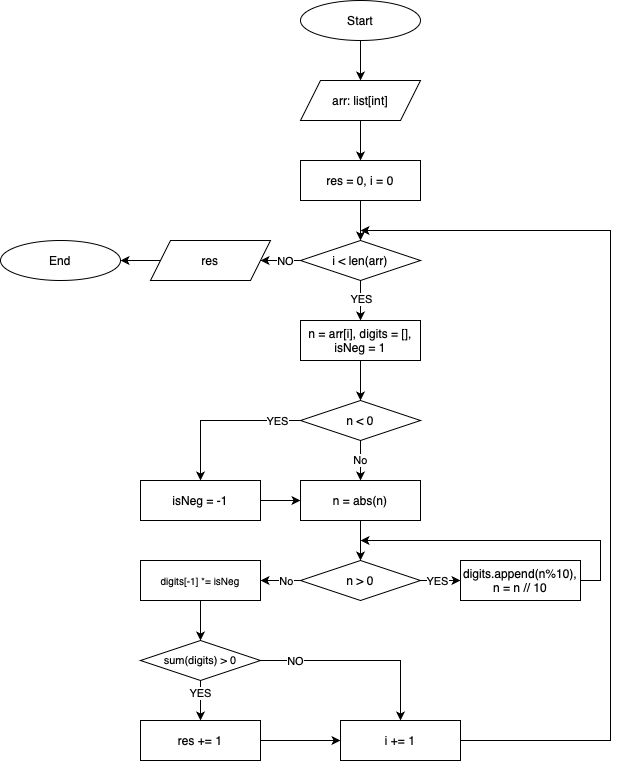

The diagram above was exported from draw.io. Its source (the exported page's mxGraphModel, read from the mxfile embedded in the PNG):
<mxGraphModel dx="989" dy="570" grid="1" gridSize="10" guides="1" tooltips="1" connect="1" arrows="1" fold="1" page="1" pageScale="1" pageWidth="827" pageHeight="1169" background="#ffffff" math="0" shadow="0">
  <root>
    <mxCell id="0" />
    <mxCell id="1" parent="0" />
    <mxCell id="6OEK3HkwsZAHeZwyoHTl-1" value="Start" style="ellipse;whiteSpace=wrap;html=1;" vertex="1" parent="1">
      <mxGeometry x="360" y="80" width="120" height="40" as="geometry" />
    </mxCell>
    <mxCell id="6OEK3HkwsZAHeZwyoHTl-5" value="" style="endArrow=classic;html=1;rounded=0;exitX=0.5;exitY=1;exitDx=0;exitDy=0;entryX=0.5;entryY=0;entryDx=0;entryDy=0;" edge="1" parent="1" source="6OEK3HkwsZAHeZwyoHTl-1" target="6OEK3HkwsZAHeZwyoHTl-86">
      <mxGeometry width="50" height="50" relative="1" as="geometry">
        <mxPoint x="340" y="360" as="sourcePoint" />
        <mxPoint x="430" y="150" as="targetPoint" />
      </mxGeometry>
    </mxCell>
    <mxCell id="6OEK3HkwsZAHeZwyoHTl-86" value="&lt;div&gt;arr: list[int]&lt;/div&gt;" style="shape=parallelogram;perimeter=parallelogramPerimeter;whiteSpace=wrap;html=1;fixedSize=1;" vertex="1" parent="1">
      <mxGeometry x="360" y="160" width="120" height="40" as="geometry" />
    </mxCell>
    <mxCell id="6OEK3HkwsZAHeZwyoHTl-92" value="" style="endArrow=classic;html=1;rounded=0;exitX=0.5;exitY=1;exitDx=0;exitDy=0;entryX=0.5;entryY=0;entryDx=0;entryDy=0;" edge="1" parent="1" source="6OEK3HkwsZAHeZwyoHTl-86">
      <mxGeometry width="50" height="50" relative="1" as="geometry">
        <mxPoint x="420" y="280" as="sourcePoint" />
        <mxPoint x="420" y="240" as="targetPoint" />
      </mxGeometry>
    </mxCell>
    <mxCell id="6OEK3HkwsZAHeZwyoHTl-108" value="End" style="ellipse;whiteSpace=wrap;html=1;" vertex="1" parent="1">
      <mxGeometry x="60" y="320" width="120" height="40" as="geometry" />
    </mxCell>
    <mxCell id="6OEK3HkwsZAHeZwyoHTl-122" value="&lt;div&gt;n = arr[i], digits = [],&lt;/div&gt;isNeg = 1" style="rounded=0;whiteSpace=wrap;html=1;" vertex="1" parent="1">
      <mxGeometry x="360" y="400" width="120" height="40" as="geometry" />
    </mxCell>
    <mxCell id="6OEK3HkwsZAHeZwyoHTl-150" value="n &amp;lt; 0" style="rhombus;whiteSpace=wrap;html=1;" vertex="1" parent="1">
      <mxGeometry x="360" y="480" width="120" height="40" as="geometry" />
    </mxCell>
    <mxCell id="6OEK3HkwsZAHeZwyoHTl-151" value="n = abs(n)" style="rounded=0;whiteSpace=wrap;html=1;" vertex="1" parent="1">
      <mxGeometry x="360" y="560" width="120" height="40" as="geometry" />
    </mxCell>
    <mxCell id="6OEK3HkwsZAHeZwyoHTl-152" value="&lt;div&gt;isNeg = -1&lt;br&gt;&lt;/div&gt;" style="rounded=0;whiteSpace=wrap;html=1;" vertex="1" parent="1">
      <mxGeometry x="200" y="560" width="120" height="40" as="geometry" />
    </mxCell>
    <mxCell id="6OEK3HkwsZAHeZwyoHTl-153" value="" style="endArrow=classic;html=1;rounded=0;exitX=0;exitY=0.5;exitDx=0;exitDy=0;entryX=0.5;entryY=0;entryDx=0;entryDy=0;" edge="1" parent="1" source="6OEK3HkwsZAHeZwyoHTl-150" target="6OEK3HkwsZAHeZwyoHTl-152">
      <mxGeometry width="50" height="50" relative="1" as="geometry">
        <mxPoint x="430" y="370" as="sourcePoint" />
        <mxPoint x="430" y="410" as="targetPoint" />
        <Array as="points">
          <mxPoint x="260" y="500" />
        </Array>
      </mxGeometry>
    </mxCell>
    <mxCell id="6OEK3HkwsZAHeZwyoHTl-155" value="YES" style="edgeLabel;html=1;align=center;verticalAlign=middle;resizable=0;points=[];" vertex="1" connectable="0" parent="6OEK3HkwsZAHeZwyoHTl-153">
      <mxGeometry x="-0.6978" relative="1" as="geometry">
        <mxPoint as="offset" />
      </mxGeometry>
    </mxCell>
    <mxCell id="6OEK3HkwsZAHeZwyoHTl-154" value="" style="endArrow=classic;html=1;rounded=0;exitX=0.5;exitY=1;exitDx=0;exitDy=0;entryX=0.5;entryY=0;entryDx=0;entryDy=0;" edge="1" parent="1" source="6OEK3HkwsZAHeZwyoHTl-122" target="6OEK3HkwsZAHeZwyoHTl-150">
      <mxGeometry width="50" height="50" relative="1" as="geometry">
        <mxPoint x="370" y="510" as="sourcePoint" />
        <mxPoint x="310" y="570" as="targetPoint" />
        <Array as="points">
          <mxPoint x="420" y="460" />
        </Array>
      </mxGeometry>
    </mxCell>
    <mxCell id="6OEK3HkwsZAHeZwyoHTl-159" value="No" style="endArrow=classic;html=1;rounded=0;exitX=0.5;exitY=1;exitDx=0;exitDy=0;entryX=0.5;entryY=0;entryDx=0;entryDy=0;" edge="1" parent="1" source="6OEK3HkwsZAHeZwyoHTl-150" target="6OEK3HkwsZAHeZwyoHTl-151">
      <mxGeometry width="50" height="50" relative="1" as="geometry">
        <mxPoint x="440" y="530" as="sourcePoint" />
        <mxPoint x="440" y="570" as="targetPoint" />
      </mxGeometry>
    </mxCell>
    <mxCell id="6OEK3HkwsZAHeZwyoHTl-162" value="" style="endArrow=classic;html=1;rounded=0;exitX=1;exitY=0.5;exitDx=0;exitDy=0;entryX=0;entryY=0.5;entryDx=0;entryDy=0;" edge="1" parent="1" source="6OEK3HkwsZAHeZwyoHTl-152" target="6OEK3HkwsZAHeZwyoHTl-151">
      <mxGeometry width="50" height="50" relative="1" as="geometry">
        <mxPoint x="430" y="370" as="sourcePoint" />
        <mxPoint x="430" y="410" as="targetPoint" />
      </mxGeometry>
    </mxCell>
    <mxCell id="6OEK3HkwsZAHeZwyoHTl-164" value="n &amp;gt; 0" style="rhombus;whiteSpace=wrap;html=1;" vertex="1" parent="1">
      <mxGeometry x="360" y="640" width="120" height="40" as="geometry" />
    </mxCell>
    <mxCell id="6OEK3HkwsZAHeZwyoHTl-165" value="" style="endArrow=classic;html=1;rounded=0;exitX=0.5;exitY=1;exitDx=0;exitDy=0;entryX=0.5;entryY=0;entryDx=0;entryDy=0;" edge="1" parent="1" source="6OEK3HkwsZAHeZwyoHTl-151" target="6OEK3HkwsZAHeZwyoHTl-164">
      <mxGeometry width="50" height="50" relative="1" as="geometry">
        <mxPoint x="330" y="590" as="sourcePoint" />
        <mxPoint x="370" y="590" as="targetPoint" />
      </mxGeometry>
    </mxCell>
    <mxCell id="6OEK3HkwsZAHeZwyoHTl-166" value="" style="endArrow=classic;html=1;rounded=0;exitX=1;exitY=0.5;exitDx=0;exitDy=0;" edge="1" parent="1" source="6OEK3HkwsZAHeZwyoHTl-164">
      <mxGeometry width="50" height="50" relative="1" as="geometry">
        <mxPoint x="110" y="650" as="sourcePoint" />
        <mxPoint x="520" y="660" as="targetPoint" />
      </mxGeometry>
    </mxCell>
    <mxCell id="6OEK3HkwsZAHeZwyoHTl-172" value="YES" style="edgeLabel;html=1;align=center;verticalAlign=middle;resizable=0;points=[];" vertex="1" connectable="0" parent="6OEK3HkwsZAHeZwyoHTl-166">
      <mxGeometry x="-0.2086" y="-3" relative="1" as="geometry">
        <mxPoint y="-3" as="offset" />
      </mxGeometry>
    </mxCell>
    <mxCell id="6OEK3HkwsZAHeZwyoHTl-167" value="" style="endArrow=classic;html=1;rounded=0;exitX=0;exitY=0.5;exitDx=0;exitDy=0;" edge="1" parent="1" source="6OEK3HkwsZAHeZwyoHTl-164">
      <mxGeometry width="50" height="50" relative="1" as="geometry">
        <mxPoint x="290" y="690" as="sourcePoint" />
        <mxPoint x="320" y="660" as="targetPoint" />
      </mxGeometry>
    </mxCell>
    <mxCell id="6OEK3HkwsZAHeZwyoHTl-168" value="No" style="edgeLabel;html=1;align=center;verticalAlign=middle;resizable=0;points=[];" vertex="1" connectable="0" parent="6OEK3HkwsZAHeZwyoHTl-167">
      <mxGeometry x="-0.2397" relative="1" as="geometry">
        <mxPoint as="offset" />
      </mxGeometry>
    </mxCell>
    <mxCell id="6OEK3HkwsZAHeZwyoHTl-177" style="edgeStyle=orthogonalEdgeStyle;rounded=0;orthogonalLoop=1;jettySize=auto;html=1;exitX=1;exitY=0.5;exitDx=0;exitDy=0;" edge="1" parent="1" source="6OEK3HkwsZAHeZwyoHTl-170">
      <mxGeometry relative="1" as="geometry">
        <mxPoint x="420" y="620" as="targetPoint" />
        <Array as="points">
          <mxPoint x="660" y="660" />
          <mxPoint x="660" y="620" />
        </Array>
      </mxGeometry>
    </mxCell>
    <mxCell id="6OEK3HkwsZAHeZwyoHTl-170" value="digits.append(n%10),&lt;div&gt;n = n // 10&lt;/div&gt;" style="rounded=0;whiteSpace=wrap;html=1;" vertex="1" parent="1">
      <mxGeometry x="520" y="640" width="120" height="40" as="geometry" />
    </mxCell>
    <mxCell id="6OEK3HkwsZAHeZwyoHTl-178" value="&lt;div style=&quot;font-size: 10px;&quot;&gt;digits[-1] *= isNeg&lt;br style=&quot;font-size: 10px;&quot;&gt;&lt;/div&gt;" style="rounded=0;whiteSpace=wrap;html=1;fontSize=10;" vertex="1" parent="1">
      <mxGeometry x="200" y="640" width="120" height="40" as="geometry" />
    </mxCell>
    <mxCell id="6OEK3HkwsZAHeZwyoHTl-181" value="sum(digits) &amp;gt; 0" style="rhombus;whiteSpace=wrap;html=1;fontSize=11;" vertex="1" parent="1">
      <mxGeometry x="200" y="720" width="120" height="40" as="geometry" />
    </mxCell>
    <mxCell id="6OEK3HkwsZAHeZwyoHTl-182" value="res = 0, i = 0" style="rounded=0;whiteSpace=wrap;html=1;" vertex="1" parent="1">
      <mxGeometry x="360" y="240" width="120" height="40" as="geometry" />
    </mxCell>
    <mxCell id="6OEK3HkwsZAHeZwyoHTl-183" value="i &amp;lt; len(arr)" style="rhombus;whiteSpace=wrap;html=1;" vertex="1" parent="1">
      <mxGeometry x="360" y="320" width="120" height="40" as="geometry" />
    </mxCell>
    <mxCell id="6OEK3HkwsZAHeZwyoHTl-184" value="res += 1" style="rounded=0;whiteSpace=wrap;html=1;" vertex="1" parent="1">
      <mxGeometry x="200" y="800" width="120" height="40" as="geometry" />
    </mxCell>
    <mxCell id="6OEK3HkwsZAHeZwyoHTl-185" value="i += 1" style="rounded=0;whiteSpace=wrap;html=1;" vertex="1" parent="1">
      <mxGeometry x="400" y="800" width="120" height="40" as="geometry" />
    </mxCell>
    <mxCell id="6OEK3HkwsZAHeZwyoHTl-186" value="" style="endArrow=classic;html=1;rounded=0;exitX=0.5;exitY=1;exitDx=0;exitDy=0;entryX=0.5;entryY=0;entryDx=0;entryDy=0;" edge="1" parent="1" source="6OEK3HkwsZAHeZwyoHTl-178" target="6OEK3HkwsZAHeZwyoHTl-181">
      <mxGeometry width="50" height="50" relative="1" as="geometry">
        <mxPoint x="330" y="590" as="sourcePoint" />
        <mxPoint x="370" y="590" as="targetPoint" />
      </mxGeometry>
    </mxCell>
    <mxCell id="6OEK3HkwsZAHeZwyoHTl-187" value="" style="endArrow=classic;html=1;rounded=0;exitX=0.5;exitY=1;exitDx=0;exitDy=0;entryX=0.5;entryY=0;entryDx=0;entryDy=0;" edge="1" parent="1" source="6OEK3HkwsZAHeZwyoHTl-181" target="6OEK3HkwsZAHeZwyoHTl-184">
      <mxGeometry width="50" height="50" relative="1" as="geometry">
        <mxPoint x="270" y="690" as="sourcePoint" />
        <mxPoint x="270" y="730" as="targetPoint" />
      </mxGeometry>
    </mxCell>
    <mxCell id="6OEK3HkwsZAHeZwyoHTl-191" value="YES" style="edgeLabel;html=1;align=center;verticalAlign=middle;resizable=0;points=[];" vertex="1" connectable="0" parent="6OEK3HkwsZAHeZwyoHTl-187">
      <mxGeometry x="-0.3905" y="-1" relative="1" as="geometry">
        <mxPoint as="offset" />
      </mxGeometry>
    </mxCell>
    <mxCell id="6OEK3HkwsZAHeZwyoHTl-188" value="" style="endArrow=classic;html=1;rounded=0;exitX=1;exitY=0.5;exitDx=0;exitDy=0;entryX=0.5;entryY=0;entryDx=0;entryDy=0;" edge="1" parent="1" source="6OEK3HkwsZAHeZwyoHTl-181" target="6OEK3HkwsZAHeZwyoHTl-185">
      <mxGeometry width="50" height="50" relative="1" as="geometry">
        <mxPoint x="270" y="770" as="sourcePoint" />
        <mxPoint x="270" y="810" as="targetPoint" />
        <Array as="points">
          <mxPoint x="460" y="740" />
        </Array>
      </mxGeometry>
    </mxCell>
    <mxCell id="6OEK3HkwsZAHeZwyoHTl-190" value="NO" style="edgeLabel;html=1;align=center;verticalAlign=middle;resizable=0;points=[];" vertex="1" connectable="0" parent="6OEK3HkwsZAHeZwyoHTl-188">
      <mxGeometry x="-0.6633" relative="1" as="geometry">
        <mxPoint as="offset" />
      </mxGeometry>
    </mxCell>
    <mxCell id="6OEK3HkwsZAHeZwyoHTl-189" value="" style="endArrow=classic;html=1;rounded=0;exitX=1;exitY=0.5;exitDx=0;exitDy=0;entryX=0;entryY=0.5;entryDx=0;entryDy=0;" edge="1" parent="1" source="6OEK3HkwsZAHeZwyoHTl-184" target="6OEK3HkwsZAHeZwyoHTl-185">
      <mxGeometry width="50" height="50" relative="1" as="geometry">
        <mxPoint x="330" y="750" as="sourcePoint" />
        <mxPoint x="470" y="810" as="targetPoint" />
        <Array as="points" />
      </mxGeometry>
    </mxCell>
    <mxCell id="6OEK3HkwsZAHeZwyoHTl-192" value="" style="endArrow=classic;html=1;rounded=0;exitX=0.5;exitY=1;exitDx=0;exitDy=0;entryX=0.5;entryY=0;entryDx=0;entryDy=0;" edge="1" parent="1" source="6OEK3HkwsZAHeZwyoHTl-183" target="6OEK3HkwsZAHeZwyoHTl-122">
      <mxGeometry width="50" height="50" relative="1" as="geometry">
        <mxPoint x="430" y="450" as="sourcePoint" />
        <mxPoint x="430" y="490" as="targetPoint" />
        <Array as="points" />
      </mxGeometry>
    </mxCell>
    <mxCell id="6OEK3HkwsZAHeZwyoHTl-193" value="YES" style="edgeLabel;html=1;align=center;verticalAlign=middle;resizable=0;points=[];" vertex="1" connectable="0" parent="6OEK3HkwsZAHeZwyoHTl-192">
      <mxGeometry x="0.1207" relative="1" as="geometry">
        <mxPoint y="-4" as="offset" />
      </mxGeometry>
    </mxCell>
    <mxCell id="6OEK3HkwsZAHeZwyoHTl-195" value="&lt;div&gt;res&lt;/div&gt;" style="shape=parallelogram;perimeter=parallelogramPerimeter;whiteSpace=wrap;html=1;fixedSize=1;" vertex="1" parent="1">
      <mxGeometry x="210" y="320" width="120" height="40" as="geometry" />
    </mxCell>
    <mxCell id="6OEK3HkwsZAHeZwyoHTl-196" value="" style="endArrow=classic;html=1;rounded=0;exitX=0;exitY=0.5;exitDx=0;exitDy=0;entryX=1;entryY=0.5;entryDx=0;entryDy=0;" edge="1" parent="1" source="6OEK3HkwsZAHeZwyoHTl-183" target="6OEK3HkwsZAHeZwyoHTl-195">
      <mxGeometry width="50" height="50" relative="1" as="geometry">
        <mxPoint x="430" y="370" as="sourcePoint" />
        <mxPoint x="430" y="410" as="targetPoint" />
        <Array as="points" />
      </mxGeometry>
    </mxCell>
    <mxCell id="6OEK3HkwsZAHeZwyoHTl-197" value="NO" style="edgeLabel;html=1;align=center;verticalAlign=middle;resizable=0;points=[];" vertex="1" connectable="0" parent="6OEK3HkwsZAHeZwyoHTl-196">
      <mxGeometry x="0.1207" relative="1" as="geometry">
        <mxPoint x="6" as="offset" />
      </mxGeometry>
    </mxCell>
    <mxCell id="6OEK3HkwsZAHeZwyoHTl-199" value="" style="endArrow=classic;html=1;rounded=0;exitX=0;exitY=0.5;exitDx=0;exitDy=0;entryX=1;entryY=0.5;entryDx=0;entryDy=0;" edge="1" parent="1" source="6OEK3HkwsZAHeZwyoHTl-195" target="6OEK3HkwsZAHeZwyoHTl-108">
      <mxGeometry width="50" height="50" relative="1" as="geometry">
        <mxPoint x="430" y="450" as="sourcePoint" />
        <mxPoint x="430" y="490" as="targetPoint" />
        <Array as="points">
          <mxPoint x="200" y="340" />
        </Array>
      </mxGeometry>
    </mxCell>
    <mxCell id="6OEK3HkwsZAHeZwyoHTl-200" value="" style="endArrow=classic;html=1;rounded=0;exitX=0.5;exitY=1;exitDx=0;exitDy=0;entryX=0.5;entryY=0;entryDx=0;entryDy=0;" edge="1" parent="1" source="6OEK3HkwsZAHeZwyoHTl-182" target="6OEK3HkwsZAHeZwyoHTl-183">
      <mxGeometry width="50" height="50" relative="1" as="geometry">
        <mxPoint x="430" y="210" as="sourcePoint" />
        <mxPoint x="430" y="250" as="targetPoint" />
      </mxGeometry>
    </mxCell>
    <mxCell id="6OEK3HkwsZAHeZwyoHTl-201" value="" style="endArrow=classic;html=1;rounded=0;exitX=1;exitY=0.5;exitDx=0;exitDy=0;" edge="1" parent="1" source="6OEK3HkwsZAHeZwyoHTl-185">
      <mxGeometry width="50" height="50" relative="1" as="geometry">
        <mxPoint x="540" y="770" as="sourcePoint" />
        <mxPoint x="420" y="310" as="targetPoint" />
        <Array as="points">
          <mxPoint x="670" y="820" />
          <mxPoint x="670" y="310" />
        </Array>
      </mxGeometry>
    </mxCell>
  </root>
</mxGraphModel>